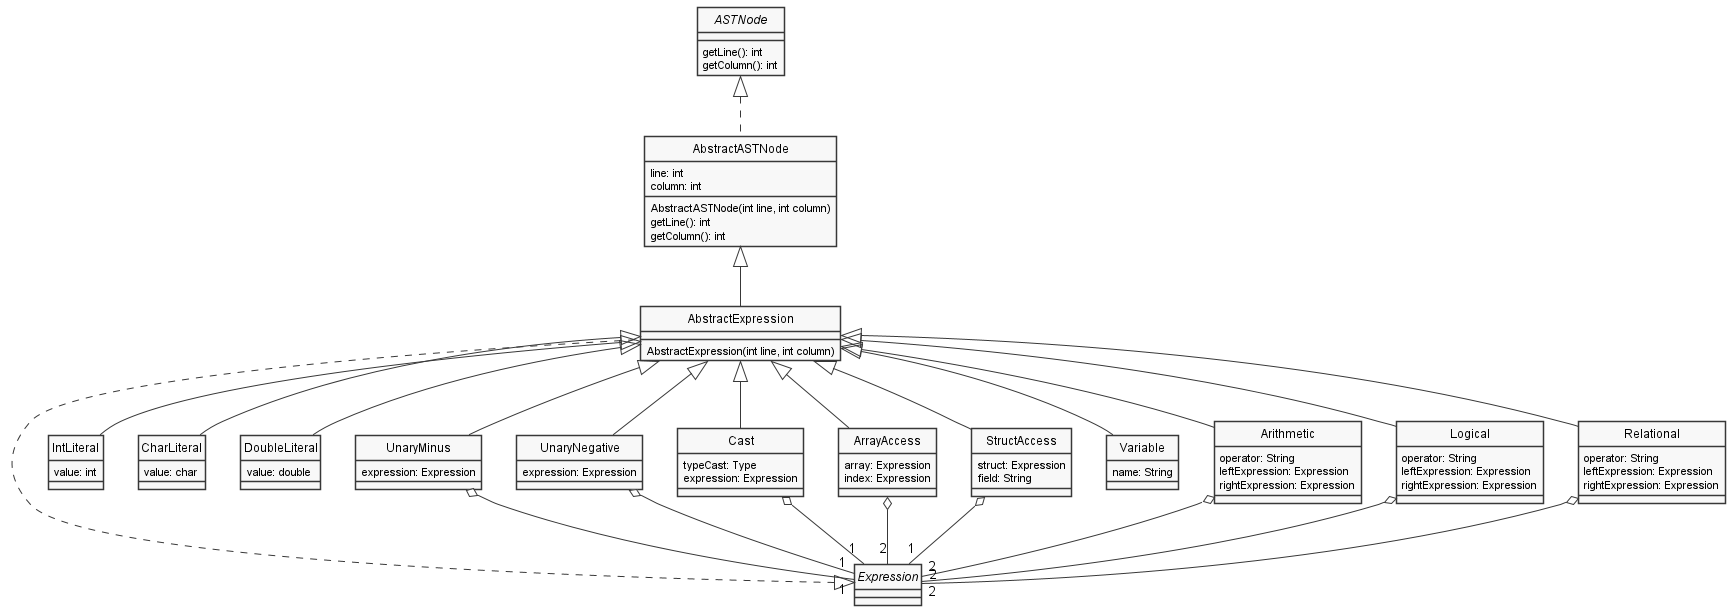

The diagram above was rendered by PlantUML. Its source (embedded in the PNG):
@startuml Expressions
skinparam style strictuml
skinparam monochrome true


interface ASTNode {
    getLine(): int
    getColumn(): int
}

class AbstractASTNode {
    AbstractASTNode(int line, int column)
    getLine(): int
    getColumn(): int
    line: int
    column: int
}

interface Expression {

}

class AbstractExpression {
    AbstractExpression(int line, int column)
}

class IntLiteral {
    value: int
}

class CharLiteral {
    value: char
}

class DoubleLiteral {
    value: double
}

class UnaryMinus {
    expression: Expression
}

class UnaryNegative {
    expression: Expression
}

class Cast {
    typeCast: Type
    expression: Expression
}

class ArrayAccess {
    array: Expression
    index: Expression
}

class StructAccess {
    struct: Expression
    field: String
}

class Variable {
    name: String
}

class Arithmetic {
    operator: String
    leftExpression: Expression
    rightExpression: Expression
}

class Logical {
    operator: String
    leftExpression: Expression
    rightExpression: Expression
}

class Relational {
    operator: String
    leftExpression: Expression
    rightExpression: Expression
}

ASTNode <|.. AbstractASTNode

AbstractASTNode <|-- AbstractExpression

Expression <|.. AbstractExpression

AbstractExpression <|-- IntLiteral
AbstractExpression <|-- CharLiteral
AbstractExpression <|-- DoubleLiteral
AbstractExpression <|-- UnaryMinus
AbstractExpression <|-- UnaryNegative
AbstractExpression <|-- Cast
AbstractExpression <|-- Arithmetic
AbstractExpression <|-- ArrayAccess
AbstractExpression <|-- StructAccess
AbstractExpression <|-- Relational
AbstractExpression <|-- Variable
AbstractExpression <|-- Logical

UnaryMinus o-- "1" Expression
UnaryNegative o-- "1" Expression
StructAccess o-- "1" Expression
Cast o-- "1" Expression

ArrayAccess o-- "2" Expression
Arithmetic o-- "2" Expression
Logical o-- "2" Expression
Relational o-- "2" Expression
@enduml